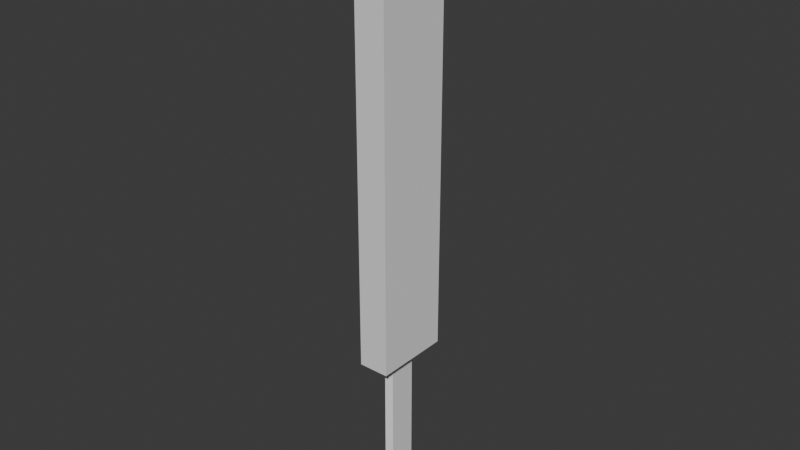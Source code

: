 # Source: Alet_n.blend  (saved by Blender 5.2.44; exported with 4.5.12 LTS)
import bpy
from mathutils import Matrix  # noqa: F401  (used for matrix-valued properties, if any)

bpy.ops.wm.read_factory_settings(use_empty=True)
scene = bpy.context.scene
scene.name = 'Scene'

# ---- collections
col_collection = bpy.data.collections.new('Collection'); scene.collection.children.link(col_collection)

# ---- world
world_world = bpy.data.worlds.new('World'); scene.world = world_world
world_world.use_nodes = True; world_world.node_tree.nodes.clear()
_N = world_world.node_tree.nodes; _L = world_world.node_tree.links
n0 = _N.new('ShaderNodeOutputWorld'); n0.name = 'World Output'; n0.location = (200, 100)
n1 = _N.new('ShaderNodeBackground'); n1.name = 'Background'; n1.location = (-200, 100)
n1.inputs[0].default_value = (0.05088, 0.05088, 0.05088, 1.0)
_L.new(n1.outputs[0], n0.inputs[0])
n0.is_active_output = True
world_world.color = (0.05088, 0.05088, 0.05088)
world_world.sun_shadow_jitter_overblur = 0.0

# ---- meshes
me_cube = bpy.data.meshes.new('Cube')
me_cube.from_pydata([(-1.25, -3.125, -35.88), (-1.25, -3.125, 35.83), (-1.25, 3.125, -35.88), (-1.25, 3.125, 35.83), (1.25, -3.125, -35.88), (1.25, -3.125, 35.83), (1.25, 3.125, -35.88), (1.25, 3.125, 35.83), (-1.25, -3.125, 29.08), (-1.25, 3.125, 29.08), (1.25, 3.125, 29.08), (1.25, -3.125, 29.08), (-1.25, 0.0, -35.88), (-1.25, 0.0, 35.83), (1.25, 0.0, -35.88), (1.25, 0.0, 35.83), (1.25, 0.0, 29.08), (-1.25, 0.0, 29.08), (-1.25, 3.125, -33.5), (1.25, 3.125, -33.5), (1.25, -3.125, -33.5), (-1.25, -3.125, -33.5), (-1.25, 0.0, -33.5), (1.25, 0.0, -33.5), (-1.25, -3.125, -32.29), (-1.25, 3.125, -32.29), (1.25, 3.125, -32.29), (1.25, -3.125, -32.29), (-1.25, 0.0, -32.29), (1.25, 0.0, -32.29), (-1.25, -3.125, -31.52), (-1.25, 3.125, -31.52), (1.25, 3.125, -31.52), (1.25, -3.125, -31.52), (-1.25, 0.0, -31.52), (1.25, 0.0, -31.52), (-1.25, -3.125, 19.07), (-1.25, 3.125, 19.07), (1.25, 3.125, 19.07), (1.25, -3.125, 19.07), (-1.25, 0.0, 19.07), (1.25, 0.0, 19.07), (-1.25, -3.125, 19.84), (-1.25, 3.125, 19.84), (1.25, 3.125, 19.84), (1.25, -3.125, 19.84), (-1.25, 0.0, 19.84), (1.25, 0.0, 19.84), (-1.25, -3.125, 21.05), (-1.25, 3.125, 21.05), (1.25, 3.125, 21.05), (1.25, -3.125, 21.05), (-1.25, 0.0, 21.05), (1.25, 0.0, 21.05)], [], [(17, 13, 3, 9), (9, 3, 7, 10), (16, 15, 5, 11), (11, 5, 1, 8), (12, 14, 4, 0), (15, 13, 1, 5), (48, 51, 11, 8), (11, 51, 53, 16), (16, 53, 50, 10), (48, 8, 17, 52), (10, 50, 49, 9), (9, 49, 52, 17), (7, 3, 13, 15), (2, 6, 14, 12), (10, 7, 15, 16), (8, 1, 13, 17), (6, 19, 23, 14), (0, 21, 22, 12), (12, 22, 18, 2), (2, 18, 19, 6), (14, 23, 20, 4), (4, 20, 21, 0), (19, 26, 29, 23), (21, 24, 28, 22), (22, 28, 25, 18), (18, 25, 26, 19), (23, 29, 27, 20), (20, 27, 24, 21), (26, 32, 35, 29), (24, 30, 34, 28), (28, 34, 31, 25), (25, 31, 32, 26), (29, 35, 33, 27), (27, 33, 30, 24), (32, 38, 41, 35), (30, 36, 40, 34), (34, 40, 37, 31), (31, 37, 38, 32), (35, 41, 39, 33), (33, 39, 36, 30), (38, 44, 47, 41), (36, 42, 46, 40), (40, 46, 43, 37), (37, 43, 44, 38), (41, 47, 45, 39), (39, 45, 42, 36), (44, 50, 53, 47), (42, 48, 52, 46), (46, 52, 49, 43), (43, 49, 50, 44), (47, 53, 51, 45), (45, 51, 48, 42)])
_uv = me_cube.uv_layers.new(name='UVMap')
_uv.uv.foreach_set('vector', [0.6064, 0.125, 0.625, 0.125, 0.625, 0.25, 0.6064, 0.25, 0.6064, 0.25, 0.625, 0.25, 0.625, 0.5, 0.6064, 0.5, 0.6064, 0.625, 0.625, 0.625, 0.625, 0.75, 0.6064, 0.75, 0.6064, 0.75, 0.625, 0.75, 0.625, 1.0, 0.6064, 1.0, 0.125, 0.625, 0.375, 0.625, 0.375, 0.75, 0.125, 0.75, 0.625, 0.625, 0.875, 0.625, 0.875, 0.75, 0.625, 0.75, 0.5793, 1.0, 0.5793, 0.75, 0.6064, 0.75, 0.6064, 1.0, 0.6064, 0.75, 0.5793, 0.75, 0.5793, 0.625, 0.6064, 0.625, 0.6064, 0.625, 0.5793, 0.625, 0.5793, 0.5, 0.6064, 0.5, 0.5793, 0.0, 0.6064, 0.0, 0.6064, 0.125, 0.5793, 0.125, 0.6064, 0.5, 0.5793, 0.5, 0.5793, 0.25, 0.6064, 0.25, 0.6064, 0.25, 0.5793, 0.25, 0.5793, 0.125, 0.6064, 0.125, 0.625, 0.5, 0.875, 0.5, 0.875, 0.625, 0.625, 0.625, 0.125, 0.5, 0.375, 0.5, 0.375, 0.625, 0.125, 0.625, 0.6064, 0.5, 0.625, 0.5, 0.625, 0.625, 0.6064, 0.625, 0.6064, 0.0, 0.625, 0.0, 0.625, 0.125, 0.6064, 0.125, 0.375, 0.5, 0.477, 0.5, 0.477, 0.625, 0.375, 0.625, 0.375, 0.0, 0.477, 0.0, 0.477, 0.125, 0.375, 0.125, 0.375, 0.125, 0.477, 0.125, 0.477, 0.25, 0.375, 0.25, 0.375, 0.25, 0.477, 0.25, 0.477, 0.5, 0.375, 0.5, 0.375, 0.625, 0.477, 0.625, 0.477, 0.75, 0.375, 0.75, 0.375, 0.75, 0.477, 0.75, 0.477, 1.0, 0.375, 1.0, 0.477, 0.5, 0.5096, 0.5, 0.5096, 0.625, 0.477, 0.625, 0.477, 0.0, 0.5096, 0.0, 0.5096, 0.125, 0.477, 0.125, 0.477, 0.125, 0.5096, 0.125, 0.5096, 0.25, 0.477, 0.25, 0.477, 0.25, 0.5096, 0.25, 0.5096, 0.5, 0.477, 0.5, 0.477, 0.625, 0.5096, 0.625, 0.5096, 0.75, 0.477, 0.75, 0.477, 0.75, 0.5096, 0.75, 0.5096, 1.0, 0.477, 1.0, 0.5096, 0.5, 0.5335, 0.5, 0.5335, 0.625, 0.5096, 0.625, 0.5096, 0.0, 0.5335, 0.0, 0.5335, 0.125, 0.5096, 0.125, 0.5096, 0.125, 0.5335, 0.125, 0.5335, 0.25, 0.5096, 0.25, 0.5096, 0.25, 0.5335, 0.25, 0.5335, 0.5, 0.5096, 0.5, 0.5096, 0.625, 0.5335, 0.625, 0.5335, 0.75, 0.5096, 0.75, 0.5096, 0.75, 0.5335, 0.75, 0.5335, 1.0, 0.5096, 1.0, 0.5335, 0.5, 0.5714, 0.5, 0.5714, 0.625, 0.5335, 0.625, 0.5335, 0.0, 0.5714, 0.0, 0.5714, 0.125, 0.5335, 0.125, 0.5335, 0.125, 0.5714, 0.125, 0.5714, 0.25, 0.5335, 0.25, 0.5335, 0.25, 0.5714, 0.25, 0.5714, 0.5, 0.5335, 0.5, 0.5335, 0.625, 0.5714, 0.625, 0.5714, 0.75, 0.5335, 0.75, 0.5335, 0.75, 0.5714, 0.75, 0.5714, 1.0, 0.5335, 1.0, 0.5714, 0.5, 0.5758, 0.5, 0.5758, 0.625, 0.5714, 0.625, 0.5714, 0.0, 0.5758, 0.0, 0.5758, 0.125, 0.5714, 0.125, 0.5714, 0.125, 0.5758, 0.125, 0.5758, 0.25, 0.5714, 0.25, 0.5714, 0.25, 0.5758, 0.25, 0.5758, 0.5, 0.5714, 0.5, 0.5714, 0.625, 0.5758, 0.625, 0.5758, 0.75, 0.5714, 0.75, 0.5714, 0.75, 0.5758, 0.75, 0.5758, 1.0, 0.5714, 1.0, 0.5758, 0.5, 0.5793, 0.5, 0.5793, 0.625, 0.5758, 0.625, 0.5758, 0.0, 0.5793, 0.0, 0.5793, 0.125, 0.5758, 0.125, 0.5758, 0.125, 0.5793, 0.125, 0.5793, 0.25, 0.5758, 0.25, 0.5758, 0.25, 0.5793, 0.25, 0.5793, 0.5, 0.5758, 0.5, 0.5758, 0.625, 0.5793, 0.625, 0.5793, 0.75, 0.5758, 0.75, 0.5758, 0.75, 0.5793, 0.75, 0.5793, 1.0, 0.5758, 1.0])
me_cube.update()
me_cube_002 = bpy.data.meshes.new('Cube.002')
me_cube_002.from_pydata([(-0.2405, 0.0, -13.65), (-0.2405, -1.5, -12.15), (-0.2405, -0.2926, -13.62), (-0.2405, -0.574, -13.53), (-0.2405, -0.8333, -13.39), (-0.2405, -1.061, -13.21), (-0.2405, -1.247, -12.98), (-0.2405, -1.386, -12.72), (-0.2405, -1.471, -12.44), (-0.2405, -1.5, 12.15), (-0.2405, 0.0, 13.65), (-0.2405, -1.471, 12.44), (-0.2405, -1.386, 12.72), (-0.2405, -1.247, 12.98), (-0.2405, -1.061, 13.21), (-0.2405, -0.8333, 13.39), (-0.2405, -0.574, 13.53), (-0.2405, -0.2926, 13.62), (-0.2405, 1.5, -12.15), (-0.2405, 1.471, -12.44), (-0.2405, 1.386, -12.72), (-0.2405, 1.247, -12.98), (-0.2405, 1.061, -13.21), (-0.2405, 0.8333, -13.39), (-0.2405, 0.574, -13.53), (-0.2405, 0.2926, -13.62), (-0.2405, 1.5, 12.15), (-0.2405, 0.2926, 13.62), (-0.2405, 0.574, 13.53), (-0.2405, 0.8333, 13.39), (-0.2405, 1.061, 13.21), (-0.2405, 1.247, 12.98), (-0.2405, 1.386, 12.72), (-0.2405, 1.471, 12.44), (0.2405, -1.16, -12.15), (0.2405, -1.138, -12.44), (0.2405, -1.072, -12.72), (0.2405, -0.9649, -12.98), (0.2405, -0.8205, -13.21), (0.2405, -0.6447, -13.39), (0.2405, -0.4441, -13.53), (0.2405, -0.2264, -13.62), (0.2405, -7.342e-09, 13.65), (0.2405, -1.16, 12.15), (0.2405, -0.2264, 13.62), (0.2405, -0.4441, 13.53), (0.2405, -0.6447, 13.39), (0.2405, -0.8205, 13.21), (0.2405, -0.9649, 12.98), (0.2405, -1.072, 12.72), (0.2405, -1.138, 12.44), (0.2405, -7.342e-09, -13.65), (0.2405, 1.16, -12.15), (0.2405, 0.2264, -13.62), (0.2405, 0.4441, -13.53), (0.2405, 0.6447, -13.39), (0.2405, 0.8205, -13.21), (0.2405, 0.9649, -12.98), (0.2405, 1.072, -12.72), (0.2405, 1.138, -12.44), (0.2405, 1.16, 12.15), (0.2405, 1.138, 12.44), (0.2405, 1.072, 12.72), (0.2405, 0.9649, 12.98), (0.2405, 0.8205, 13.21), (0.2405, 0.6447, 13.39), (0.2405, 0.4441, 13.53), (0.2405, 0.2264, 13.62)], [], [(51, 0, 25, 53), (53, 25, 24, 54), (54, 24, 23, 55), (55, 23, 22, 56), (56, 22, 21, 57), (57, 21, 20, 58), (58, 20, 19, 59), (59, 19, 18, 52), (10, 42, 67, 27), (27, 67, 66, 28), (28, 66, 65, 29), (29, 65, 64, 30), (30, 64, 63, 31), (31, 63, 62, 32), (32, 62, 61, 33), (33, 61, 60, 26), (0, 51, 41, 2), (2, 41, 40, 3), (3, 40, 39, 4), (4, 39, 38, 5), (5, 38, 37, 6), (6, 37, 36, 7), (7, 36, 35, 8), (8, 35, 34, 1), (42, 10, 17, 44), (44, 17, 16, 45), (45, 16, 15, 46), (46, 15, 14, 47), (47, 14, 13, 48), (48, 13, 12, 49), (49, 12, 11, 50), (50, 11, 9, 43), (0, 2, 3, 4, 5, 6, 7, 8, 1, 9, 11, 12, 13, 14, 15, 16, 17, 10, 27, 28, 29, 30, 31, 32, 33, 26, 18, 19, 20, 21, 22, 23, 24, 25), (34, 43, 9, 1), (18, 26, 60, 52), (51, 53, 54, 55, 56, 57, 58, 59, 52, 60, 61, 62, 63, 64, 65, 66, 67, 42, 44, 45, 46, 47, 48, 49, 50, 43, 34, 35, 36, 37, 38, 39, 40, 41)])
_uv = me_cube_002.uv_layers.new(name='UVMap')
_uv.uv.foreach_set('vector', [0.375, 0.625, 0.125, 0.625, 0.125, 0.6006, 0.3751, 0.6006, 0.3751, 0.6006, 0.125, 0.6006, 0.125, 0.5772, 0.3753, 0.5772, 0.3753, 0.5772, 0.125, 0.5772, 0.125, 0.5556, 0.3758, 0.5556, 0.3758, 0.5556, 0.125, 0.5556, 0.125, 0.5, 0.3763, 0.5122, 0.3763, 0.5122, 0.377, 0.2317, 0.3811, 0.243, 0.3811, 0.507, 0.3811, 0.507, 0.3811, 0.243, 0.3835, 0.2468, 0.3835, 0.5032, 0.3835, 0.5032, 0.3835, 0.2468, 0.3861, 0.2492, 0.3861, 0.5008, 0.3861, 0.5008, 0.3861, 0.2492, 0.3887, 0.25, 0.3887, 0.5, 0.875, 0.625, 0.625, 0.625, 0.6249, 0.6006, 0.875, 0.6006, 0.875, 0.6006, 0.6249, 0.6006, 0.6247, 0.5772, 0.875, 0.5772, 0.875, 0.5772, 0.6247, 0.5772, 0.6242, 0.5556, 0.875, 0.5556, 0.875, 0.5556, 0.6242, 0.5556, 0.6237, 0.5122, 0.875, 0.5, 0.623, 0.2317, 0.6237, 0.5122, 0.6189, 0.507, 0.6189, 0.243, 0.6189, 0.243, 0.6189, 0.507, 0.6165, 0.5032, 0.6165, 0.2468, 0.6165, 0.2468, 0.6165, 0.5032, 0.6139, 0.5008, 0.6139, 0.2492, 0.6139, 0.2492, 0.6139, 0.5008, 0.6113, 0.5, 0.6113, 0.25, 0.125, 0.625, 0.375, 0.625, 0.3751, 0.6494, 0.125, 0.6494, 0.125, 0.6494, 0.3751, 0.6494, 0.3753, 0.6728, 0.125, 0.6728, 0.125, 0.6728, 0.3753, 0.6728, 0.3758, 0.6944, 0.125, 0.6944, 0.125, 0.6944, 0.3758, 0.6944, 0.3763, 0.7378, 0.125, 0.75, 0.375, 1.0, 0.3763, 0.7378, 0.3811, 0.743, 0.3811, 1.0, 0.3811, 1.0, 0.3811, 0.743, 0.3835, 0.7468, 0.3835, 1.0, 0.3835, 1.0, 0.3835, 0.7468, 0.3861, 0.7492, 0.3861, 1.0, 0.3861, 1.0, 0.3861, 0.7492, 0.3887, 0.75, 0.3887, 1.0, 0.625, 0.625, 0.875, 0.625, 0.875, 0.6494, 0.6249, 0.6494, 0.6249, 0.6494, 0.875, 0.6494, 0.875, 0.6728, 0.6247, 0.6728, 0.6247, 0.6728, 0.875, 0.6728, 0.875, 0.6944, 0.6242, 0.6944, 0.6242, 0.6944, 0.875, 0.6944, 0.875, 0.75, 0.6237, 0.7378, 0.6237, 0.7378, 0.625, 1.0, 0.6189, 1.0, 0.6189, 0.743, 0.6189, 0.743, 0.6189, 1.0, 0.6165, 1.0, 0.6165, 0.7468, 0.6165, 0.7468, 0.6165, 1.0, 0.6139, 1.0, 0.6139, 0.7492, 0.6139, 0.7492, 0.6139, 1.0, 0.6113, 1.0, 0.6113, 0.75, 0.375, 0.125, 0.3753, 0.1006, 0.376, 0.07717, 0.3773, 0.05555, 0.379, 0.03661, 0.3811, 0.02107, 0.3835, 0.009515, 0.3861, 0.002402, 0.3887, 0.0, 0.6113, 0.0, 0.6139, 0.002402, 0.6165, 0.009515, 0.6189, 0.02107, 0.621, 0.03661, 0.6227, 0.05555, 0.624, 0.07717, 0.6247, 0.1006, 0.625, 0.125, 0.6247, 0.1494, 0.624, 0.1728, 0.6227, 0.1944, 0.623, 0.2317, 0.6189, 0.243, 0.6165, 0.2468, 0.6139, 0.2492, 0.6113, 0.25, 0.3887, 0.25, 0.3861, 0.2492, 0.3835, 0.2468, 0.3811, 0.243, 0.377, 0.2317, 0.3773, 0.1944, 0.376, 0.1728, 0.3753, 0.1494, 0.3887, 0.75, 0.6113, 0.75, 0.6113, 1.0, 0.3887, 1.0, 0.3887, 0.25, 0.6113, 0.25, 0.6113, 0.5, 0.3887, 0.5, 0.375, 0.625, 0.3751, 0.6006, 0.3753, 0.5772, 0.3758, 0.5556, 0.3763, 0.5122, 0.3811, 0.507, 0.3835, 0.5032, 0.3861, 0.5008, 0.3887, 0.5, 0.6113, 0.5, 0.6139, 0.5008, 0.6165, 0.5032, 0.6189, 0.507, 0.6237, 0.5122, 0.6242, 0.5556, 0.6247, 0.5772, 0.6249, 0.6006, 0.625, 0.625, 0.6249, 0.6494, 0.6247, 0.6728, 0.6242, 0.6944, 0.6237, 0.7378, 0.6189, 0.743, 0.6165, 0.7468, 0.6139, 0.7492, 0.6113, 0.75, 0.3887, 0.75, 0.3861, 0.7492, 0.3835, 0.7468, 0.3811, 0.743, 0.3763, 0.7378, 0.3758, 0.6944, 0.3753, 0.6728, 0.3751, 0.6494])
me_cube_002.update()

# ---- objects
ob_cube = bpy.data.objects.new('Cube', me_cube)
ob_cube_001 = bpy.data.objects.new('Cube.001', me_cube_002)

# ---- transforms, parenting, visibility, modifiers, constraints
ob_cube.location = (0.0, 0.0, 17.95)
ob_cube.scale = (1.0, 1.0, 0.5003)
ob_cube_001.location = (0.0, 0.0, 0.0)

# ---- collection membership
col_collection.objects.link(ob_cube)
col_collection.objects.link(ob_cube_001)

# ---- scene / render settings (as saved in the file)
scene.frame_start = 1; scene.frame_end = 250; scene.frame_set(1)
scene.render.engine = 'BLENDER_EEVEE_NEXT'
scene.render.bake_bias = 0.0
scene.render.bake_samples = 0
scene.render.compositor_device = 'GPU'
scene.eevee.use_volume_custom_range = False
scene.eevee.fast_gi_thickness_near = 0.1
scene.eevee.fast_gi_thickness_far = 0.0
scene.eevee.ray_tracing_options.screen_trace_thickness = 0.1
scene.unit_settings.scale_length = 0.01
bpy.context.view_layer.update()

# ---- added for rendering (the .blend has no active camera and no usable light): camera, sun
cam_auto = bpy.data.cameras.new('AutoCamera')
cam_auto.lens = 50.0
cam_auto.sensor_width = 36.0
cam_auto.clip_end = 1000.0
ob_auto_camera = bpy.data.objects.new('AutoCamera', cam_auto)
scene.collection.objects.link(ob_auto_camera)
ob_auto_camera.location = (46.2399, -55.4878, 48.1061)
ob_auto_camera.rotation_euler = (1.09748, -7.21219e-08, 0.694738)
scene.camera = ob_auto_camera
light_auto_sun = bpy.data.lights.new('AutoSun', 'SUN')
light_auto_sun.energy = 3.0
light_auto_sun.angle = 0.0523599
ob_auto_sun = bpy.data.objects.new('AutoSun', light_auto_sun)
scene.collection.objects.link(ob_auto_sun)
ob_auto_sun.rotation_euler = (0.872665, 0.174533, 0.523599)
bpy.context.view_layer.update()
